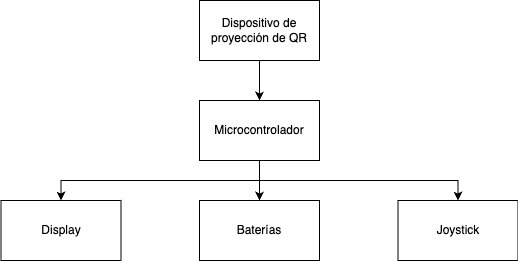

The diagram above was exported from draw.io. Its source (the exported page's mxGraphModel, read from the mxfile embedded in the PNG):
<mxGraphModel dx="896" dy="610" grid="1" gridSize="10" guides="1" tooltips="1" connect="1" arrows="1" fold="1" page="1" pageScale="1.5" pageWidth="1169" pageHeight="826" background="none" math="0" shadow="0">
  <root>
    <mxCell id="0" style=";html=1;" />
    <mxCell id="1" style=";html=1;" parent="0" />
    <mxCell id="7UIhgxRPXSRueRdLA1Uk-6" style="edgeStyle=orthogonalEdgeStyle;rounded=0;orthogonalLoop=1;jettySize=auto;html=1;exitX=0.5;exitY=1;exitDx=0;exitDy=0;entryX=0.5;entryY=0;entryDx=0;entryDy=0;" edge="1" parent="1" source="7UIhgxRPXSRueRdLA1Uk-1" target="7UIhgxRPXSRueRdLA1Uk-5">
      <mxGeometry relative="1" as="geometry" />
    </mxCell>
    <mxCell id="7UIhgxRPXSRueRdLA1Uk-1" value="Dispositivo de proyección de QR" style="rounded=0;whiteSpace=wrap;html=1;" vertex="1" parent="1">
      <mxGeometry x="660" y="390" width="120" height="60" as="geometry" />
    </mxCell>
    <mxCell id="7UIhgxRPXSRueRdLA1Uk-2" value="Display" style="rounded=0;whiteSpace=wrap;html=1;" vertex="1" parent="1">
      <mxGeometry x="461.5" y="590" width="120" height="60" as="geometry" />
    </mxCell>
    <mxCell id="7UIhgxRPXSRueRdLA1Uk-3" value="Baterías" style="rounded=0;whiteSpace=wrap;html=1;" vertex="1" parent="1">
      <mxGeometry x="660" y="590" width="120" height="60" as="geometry" />
    </mxCell>
    <mxCell id="7UIhgxRPXSRueRdLA1Uk-4" value="Joystick" style="rounded=0;whiteSpace=wrap;html=1;" vertex="1" parent="1">
      <mxGeometry x="858.5" y="590" width="120" height="60" as="geometry" />
    </mxCell>
    <mxCell id="7UIhgxRPXSRueRdLA1Uk-7" style="edgeStyle=orthogonalEdgeStyle;rounded=0;orthogonalLoop=1;jettySize=auto;html=1;entryX=0.5;entryY=0;entryDx=0;entryDy=0;" edge="1" parent="1" source="7UIhgxRPXSRueRdLA1Uk-5" target="7UIhgxRPXSRueRdLA1Uk-3">
      <mxGeometry relative="1" as="geometry" />
    </mxCell>
    <mxCell id="7UIhgxRPXSRueRdLA1Uk-8" style="edgeStyle=orthogonalEdgeStyle;rounded=0;orthogonalLoop=1;jettySize=auto;html=1;exitX=0.5;exitY=1;exitDx=0;exitDy=0;entryX=0.5;entryY=0;entryDx=0;entryDy=0;" edge="1" parent="1" source="7UIhgxRPXSRueRdLA1Uk-5" target="7UIhgxRPXSRueRdLA1Uk-4">
      <mxGeometry relative="1" as="geometry" />
    </mxCell>
    <mxCell id="7UIhgxRPXSRueRdLA1Uk-9" style="edgeStyle=orthogonalEdgeStyle;rounded=0;orthogonalLoop=1;jettySize=auto;html=1;exitX=0.5;exitY=1;exitDx=0;exitDy=0;entryX=0.5;entryY=0;entryDx=0;entryDy=0;" edge="1" parent="1" source="7UIhgxRPXSRueRdLA1Uk-5" target="7UIhgxRPXSRueRdLA1Uk-2">
      <mxGeometry relative="1" as="geometry" />
    </mxCell>
    <mxCell id="7UIhgxRPXSRueRdLA1Uk-5" value="Microcontrolador" style="rounded=0;whiteSpace=wrap;html=1;" vertex="1" parent="1">
      <mxGeometry x="660" y="490" width="120" height="60" as="geometry" />
    </mxCell>
  </root>
</mxGraphModel>